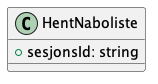

The diagram above was rendered by PlantUML. Its source (embedded in the PNG):
@startuml

class HentNaboliste {
    +sesjonsId: string
}

@enduml